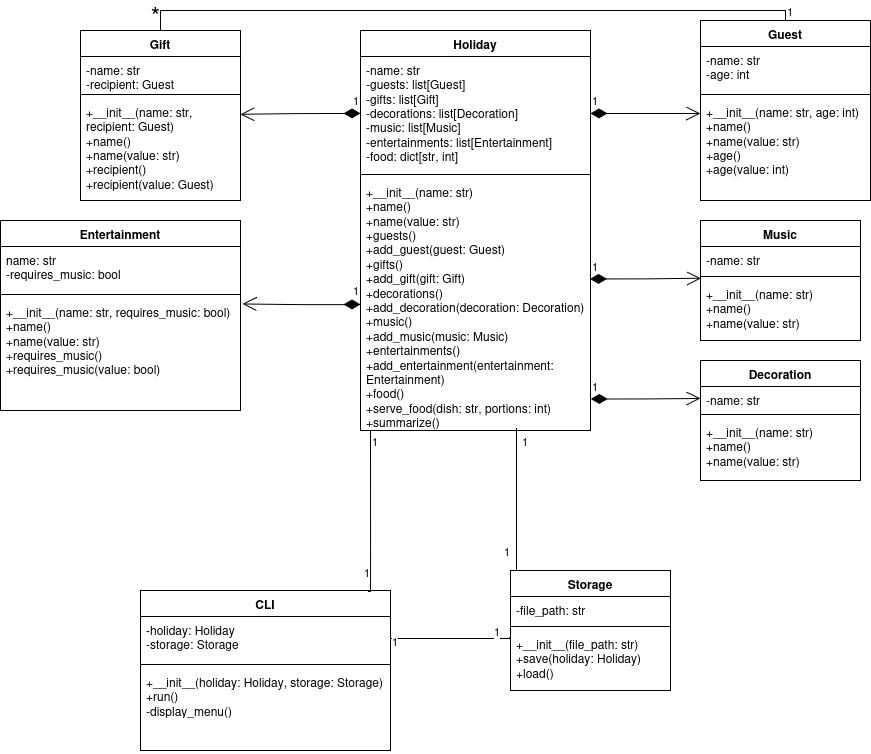

The diagram above was exported from draw.io. Its source (the exported page's mxGraphModel, read from the mxfile embedded in the PNG):
<mxGraphModel dx="1867" dy="918" grid="1" gridSize="10" guides="1" tooltips="1" connect="1" arrows="1" fold="1" page="1" pageScale="1" pageWidth="827" pageHeight="1169" math="0" shadow="0">
  <root>
    <mxCell id="0" />
    <mxCell id="1" parent="0" />
    <mxCell id="G_VWPAo2oLUxKSSbVs_l-5" value="Decoration" style="swimlane;fontStyle=1;align=center;verticalAlign=top;childLayout=stackLayout;horizontal=1;startSize=26;horizontalStack=0;resizeParent=1;resizeParentMax=0;resizeLast=0;collapsible=1;marginBottom=0;whiteSpace=wrap;html=1;" vertex="1" parent="1">
      <mxGeometry x="1060" y="440" width="160" height="120" as="geometry" />
    </mxCell>
    <mxCell id="G_VWPAo2oLUxKSSbVs_l-6" value="-name: str" style="text;strokeColor=none;fillColor=none;align=left;verticalAlign=top;spacingLeft=4;spacingRight=4;overflow=hidden;rotatable=0;points=[[0,0.5],[1,0.5]];portConstraint=eastwest;whiteSpace=wrap;html=1;" vertex="1" parent="G_VWPAo2oLUxKSSbVs_l-5">
      <mxGeometry y="26" width="160" height="24" as="geometry" />
    </mxCell>
    <mxCell id="G_VWPAo2oLUxKSSbVs_l-7" value="" style="line;strokeWidth=1;fillColor=none;align=left;verticalAlign=middle;spacingTop=-1;spacingLeft=3;spacingRight=3;rotatable=0;labelPosition=right;points=[];portConstraint=eastwest;strokeColor=inherit;" vertex="1" parent="G_VWPAo2oLUxKSSbVs_l-5">
      <mxGeometry y="50" width="160" height="8" as="geometry" />
    </mxCell>
    <mxCell id="G_VWPAo2oLUxKSSbVs_l-8" value="+__init__(name: str)&lt;br&gt;+name()&lt;br&gt;+name(value: str)" style="text;strokeColor=none;fillColor=none;align=left;verticalAlign=top;spacingLeft=4;spacingRight=4;overflow=hidden;rotatable=0;points=[[0,0.5],[1,0.5]];portConstraint=eastwest;whiteSpace=wrap;html=1;" vertex="1" parent="G_VWPAo2oLUxKSSbVs_l-5">
      <mxGeometry y="58" width="160" height="62" as="geometry" />
    </mxCell>
    <mxCell id="G_VWPAo2oLUxKSSbVs_l-9" value="Gift" style="swimlane;fontStyle=1;align=center;verticalAlign=top;childLayout=stackLayout;horizontal=1;startSize=26;horizontalStack=0;resizeParent=1;resizeParentMax=0;resizeLast=0;collapsible=1;marginBottom=0;whiteSpace=wrap;html=1;" vertex="1" parent="1">
      <mxGeometry x="440" y="110" width="160" height="170" as="geometry" />
    </mxCell>
    <mxCell id="G_VWPAo2oLUxKSSbVs_l-10" value="-name: str&lt;br&gt;-recipient: Guest" style="text;strokeColor=none;fillColor=none;align=left;verticalAlign=top;spacingLeft=4;spacingRight=4;overflow=hidden;rotatable=0;points=[[0,0.5],[1,0.5]];portConstraint=eastwest;whiteSpace=wrap;html=1;" vertex="1" parent="G_VWPAo2oLUxKSSbVs_l-9">
      <mxGeometry y="26" width="160" height="34" as="geometry" />
    </mxCell>
    <mxCell id="G_VWPAo2oLUxKSSbVs_l-11" value="" style="line;strokeWidth=1;fillColor=none;align=left;verticalAlign=middle;spacingTop=-1;spacingLeft=3;spacingRight=3;rotatable=0;labelPosition=right;points=[];portConstraint=eastwest;strokeColor=inherit;" vertex="1" parent="G_VWPAo2oLUxKSSbVs_l-9">
      <mxGeometry y="60" width="160" height="8" as="geometry" />
    </mxCell>
    <mxCell id="G_VWPAo2oLUxKSSbVs_l-12" value="+__init__(name: str, recipient: Guest)&lt;br&gt;+name()&lt;br&gt;+name(value: str)&lt;br&gt;+recipient()&lt;br&gt;+recipient(value: Guest)" style="text;strokeColor=none;fillColor=none;align=left;verticalAlign=top;spacingLeft=4;spacingRight=4;overflow=hidden;rotatable=0;points=[[0,0.5],[1,0.5]];portConstraint=eastwest;whiteSpace=wrap;html=1;" vertex="1" parent="G_VWPAo2oLUxKSSbVs_l-9">
      <mxGeometry y="68" width="160" height="102" as="geometry" />
    </mxCell>
    <mxCell id="G_VWPAo2oLUxKSSbVs_l-13" value="Guest" style="swimlane;fontStyle=1;align=center;verticalAlign=top;childLayout=stackLayout;horizontal=1;startSize=26;horizontalStack=0;resizeParent=1;resizeParentMax=0;resizeLast=0;collapsible=1;marginBottom=0;whiteSpace=wrap;html=1;" vertex="1" parent="1">
      <mxGeometry x="1060" y="100" width="170" height="180" as="geometry" />
    </mxCell>
    <mxCell id="G_VWPAo2oLUxKSSbVs_l-14" value="-name: str&lt;br&gt;-age: int" style="text;strokeColor=none;fillColor=none;align=left;verticalAlign=top;spacingLeft=4;spacingRight=4;overflow=hidden;rotatable=0;points=[[0,0.5],[1,0.5]];portConstraint=eastwest;whiteSpace=wrap;html=1;" vertex="1" parent="G_VWPAo2oLUxKSSbVs_l-13">
      <mxGeometry y="26" width="170" height="44" as="geometry" />
    </mxCell>
    <mxCell id="G_VWPAo2oLUxKSSbVs_l-15" value="" style="line;strokeWidth=1;fillColor=none;align=left;verticalAlign=middle;spacingTop=-1;spacingLeft=3;spacingRight=3;rotatable=0;labelPosition=right;points=[];portConstraint=eastwest;strokeColor=inherit;" vertex="1" parent="G_VWPAo2oLUxKSSbVs_l-13">
      <mxGeometry y="70" width="170" height="8" as="geometry" />
    </mxCell>
    <mxCell id="G_VWPAo2oLUxKSSbVs_l-16" value="+__init__(name: str, age: int)&lt;br&gt;+name()&lt;br&gt;+name(value: str)&lt;br&gt;+age()&lt;br&gt;+age(value: int)" style="text;strokeColor=none;fillColor=none;align=left;verticalAlign=top;spacingLeft=4;spacingRight=4;overflow=hidden;rotatable=0;points=[[0,0.5],[1,0.5]];portConstraint=eastwest;whiteSpace=wrap;html=1;" vertex="1" parent="G_VWPAo2oLUxKSSbVs_l-13">
      <mxGeometry y="78" width="170" height="102" as="geometry" />
    </mxCell>
    <mxCell id="G_VWPAo2oLUxKSSbVs_l-17" value="Holiday" style="swimlane;fontStyle=1;align=center;verticalAlign=top;childLayout=stackLayout;horizontal=1;startSize=26;horizontalStack=0;resizeParent=1;resizeParentMax=0;resizeLast=0;collapsible=1;marginBottom=0;whiteSpace=wrap;html=1;" vertex="1" parent="1">
      <mxGeometry x="720" y="110" width="230" height="400" as="geometry" />
    </mxCell>
    <mxCell id="G_VWPAo2oLUxKSSbVs_l-18" value="-name: str&lt;br&gt;-guests: list[Guest]&lt;br&gt;-gifts: list[Gift]&lt;br&gt;-decorations: list[Decoration]&lt;br&gt;-music: list[Music]&lt;br&gt;-entertainments: list[Entertainment]&lt;br&gt;-food: dict[str, int]" style="text;strokeColor=none;fillColor=none;align=left;verticalAlign=top;spacingLeft=4;spacingRight=4;overflow=hidden;rotatable=0;points=[[0,0.5],[1,0.5]];portConstraint=eastwest;whiteSpace=wrap;html=1;" vertex="1" parent="G_VWPAo2oLUxKSSbVs_l-17">
      <mxGeometry y="26" width="230" height="114" as="geometry" />
    </mxCell>
    <mxCell id="G_VWPAo2oLUxKSSbVs_l-19" value="" style="line;strokeWidth=1;fillColor=none;align=left;verticalAlign=middle;spacingTop=-1;spacingLeft=3;spacingRight=3;rotatable=0;labelPosition=right;points=[];portConstraint=eastwest;strokeColor=inherit;" vertex="1" parent="G_VWPAo2oLUxKSSbVs_l-17">
      <mxGeometry y="140" width="230" height="8" as="geometry" />
    </mxCell>
    <mxCell id="G_VWPAo2oLUxKSSbVs_l-20" value="+__init__(name: str)&lt;br&gt;+name()&lt;br&gt;+name(value: str)&lt;br&gt;+guests()&lt;br&gt;+add_guest(guest: Guest)&lt;br&gt;+gifts()&lt;br&gt;+add_gift(gift: Gift)&lt;br&gt;+decorations()&lt;br&gt;+add_decoration(decoration: Decoration)&lt;br&gt;+music()&lt;br&gt;+add_music(music: Music)&lt;br&gt;+entertainments()&lt;br&gt;+add_entertainment(entertainment: Entertainment)&lt;br&gt;+food()&lt;br&gt;+serve_food(dish: str, portions: int)&lt;br&gt;+summarize()" style="text;strokeColor=none;fillColor=none;align=left;verticalAlign=top;spacingLeft=4;spacingRight=4;overflow=hidden;rotatable=0;points=[[0,0.5],[1,0.5]];portConstraint=eastwest;whiteSpace=wrap;html=1;" vertex="1" parent="G_VWPAo2oLUxKSSbVs_l-17">
      <mxGeometry y="148" width="230" height="252" as="geometry" />
    </mxCell>
    <mxCell id="G_VWPAo2oLUxKSSbVs_l-21" value="Music" style="swimlane;fontStyle=1;align=center;verticalAlign=top;childLayout=stackLayout;horizontal=1;startSize=26;horizontalStack=0;resizeParent=1;resizeParentMax=0;resizeLast=0;collapsible=1;marginBottom=0;whiteSpace=wrap;html=1;" vertex="1" parent="1">
      <mxGeometry x="1060" y="300" width="160" height="120" as="geometry" />
    </mxCell>
    <mxCell id="G_VWPAo2oLUxKSSbVs_l-22" value="-name: str" style="text;strokeColor=none;fillColor=none;align=left;verticalAlign=top;spacingLeft=4;spacingRight=4;overflow=hidden;rotatable=0;points=[[0,0.5],[1,0.5]];portConstraint=eastwest;whiteSpace=wrap;html=1;" vertex="1" parent="G_VWPAo2oLUxKSSbVs_l-21">
      <mxGeometry y="26" width="160" height="26" as="geometry" />
    </mxCell>
    <mxCell id="G_VWPAo2oLUxKSSbVs_l-23" value="" style="line;strokeWidth=1;fillColor=none;align=left;verticalAlign=middle;spacingTop=-1;spacingLeft=3;spacingRight=3;rotatable=0;labelPosition=right;points=[];portConstraint=eastwest;strokeColor=inherit;" vertex="1" parent="G_VWPAo2oLUxKSSbVs_l-21">
      <mxGeometry y="52" width="160" height="8" as="geometry" />
    </mxCell>
    <mxCell id="G_VWPAo2oLUxKSSbVs_l-24" value="+__init__(name: str)&lt;br&gt;+name()&lt;br&gt;+name(value: str)&lt;div&gt;&lt;br/&gt;&lt;/div&gt;" style="text;strokeColor=none;fillColor=none;align=left;verticalAlign=top;spacingLeft=4;spacingRight=4;overflow=hidden;rotatable=0;points=[[0,0.5],[1,0.5]];portConstraint=eastwest;whiteSpace=wrap;html=1;" vertex="1" parent="G_VWPAo2oLUxKSSbVs_l-21">
      <mxGeometry y="60" width="160" height="60" as="geometry" />
    </mxCell>
    <mxCell id="G_VWPAo2oLUxKSSbVs_l-25" value="Entertainment" style="swimlane;fontStyle=1;align=center;verticalAlign=top;childLayout=stackLayout;horizontal=1;startSize=26;horizontalStack=0;resizeParent=1;resizeParentMax=0;resizeLast=0;collapsible=1;marginBottom=0;whiteSpace=wrap;html=1;" vertex="1" parent="1">
      <mxGeometry x="360" y="300" width="240" height="190" as="geometry" />
    </mxCell>
    <mxCell id="G_VWPAo2oLUxKSSbVs_l-26" value="name: str&lt;br&gt;-requires_music: bool" style="text;strokeColor=none;fillColor=none;align=left;verticalAlign=top;spacingLeft=4;spacingRight=4;overflow=hidden;rotatable=0;points=[[0,0.5],[1,0.5]];portConstraint=eastwest;whiteSpace=wrap;html=1;" vertex="1" parent="G_VWPAo2oLUxKSSbVs_l-25">
      <mxGeometry y="26" width="240" height="44" as="geometry" />
    </mxCell>
    <mxCell id="G_VWPAo2oLUxKSSbVs_l-27" value="" style="line;strokeWidth=1;fillColor=none;align=left;verticalAlign=middle;spacingTop=-1;spacingLeft=3;spacingRight=3;rotatable=0;labelPosition=right;points=[];portConstraint=eastwest;strokeColor=inherit;" vertex="1" parent="G_VWPAo2oLUxKSSbVs_l-25">
      <mxGeometry y="70" width="240" height="8" as="geometry" />
    </mxCell>
    <mxCell id="G_VWPAo2oLUxKSSbVs_l-28" value="+__init__(name: str, requires_music: bool)&lt;br&gt;+name()&lt;br&gt;+name(value: str)&lt;br&gt;+requires_music()&lt;br&gt;+requires_music(value: bool)" style="text;strokeColor=none;fillColor=none;align=left;verticalAlign=top;spacingLeft=4;spacingRight=4;overflow=hidden;rotatable=0;points=[[0,0.5],[1,0.5]];portConstraint=eastwest;whiteSpace=wrap;html=1;" vertex="1" parent="G_VWPAo2oLUxKSSbVs_l-25">
      <mxGeometry y="78" width="240" height="112" as="geometry" />
    </mxCell>
    <mxCell id="G_VWPAo2oLUxKSSbVs_l-29" value="Storage" style="swimlane;fontStyle=1;align=center;verticalAlign=top;childLayout=stackLayout;horizontal=1;startSize=26;horizontalStack=0;resizeParent=1;resizeParentMax=0;resizeLast=0;collapsible=1;marginBottom=0;whiteSpace=wrap;html=1;" vertex="1" parent="1">
      <mxGeometry x="870" y="650" width="160" height="120" as="geometry" />
    </mxCell>
    <mxCell id="G_VWPAo2oLUxKSSbVs_l-30" value="-file_path: str" style="text;strokeColor=none;fillColor=none;align=left;verticalAlign=top;spacingLeft=4;spacingRight=4;overflow=hidden;rotatable=0;points=[[0,0.5],[1,0.5]];portConstraint=eastwest;whiteSpace=wrap;html=1;" vertex="1" parent="G_VWPAo2oLUxKSSbVs_l-29">
      <mxGeometry y="26" width="160" height="26" as="geometry" />
    </mxCell>
    <mxCell id="G_VWPAo2oLUxKSSbVs_l-31" value="" style="line;strokeWidth=1;fillColor=none;align=left;verticalAlign=middle;spacingTop=-1;spacingLeft=3;spacingRight=3;rotatable=0;labelPosition=right;points=[];portConstraint=eastwest;strokeColor=inherit;" vertex="1" parent="G_VWPAo2oLUxKSSbVs_l-29">
      <mxGeometry y="52" width="160" height="8" as="geometry" />
    </mxCell>
    <mxCell id="G_VWPAo2oLUxKSSbVs_l-32" value="+__init__(file_path: str)&lt;br&gt;+save(holiday: Holiday)&lt;br&gt;+load()" style="text;strokeColor=none;fillColor=none;align=left;verticalAlign=top;spacingLeft=4;spacingRight=4;overflow=hidden;rotatable=0;points=[[0,0.5],[1,0.5]];portConstraint=eastwest;whiteSpace=wrap;html=1;" vertex="1" parent="G_VWPAo2oLUxKSSbVs_l-29">
      <mxGeometry y="60" width="160" height="60" as="geometry" />
    </mxCell>
    <mxCell id="G_VWPAo2oLUxKSSbVs_l-33" value="CLI" style="swimlane;fontStyle=1;align=center;verticalAlign=top;childLayout=stackLayout;horizontal=1;startSize=26;horizontalStack=0;resizeParent=1;resizeParentMax=0;resizeLast=0;collapsible=1;marginBottom=0;whiteSpace=wrap;html=1;" vertex="1" parent="1">
      <mxGeometry x="500" y="670" width="250" height="160" as="geometry" />
    </mxCell>
    <mxCell id="G_VWPAo2oLUxKSSbVs_l-34" value="-holiday: Holiday&lt;br&gt;-storage: Storage" style="text;strokeColor=none;fillColor=none;align=left;verticalAlign=top;spacingLeft=4;spacingRight=4;overflow=hidden;rotatable=0;points=[[0,0.5],[1,0.5]];portConstraint=eastwest;whiteSpace=wrap;html=1;" vertex="1" parent="G_VWPAo2oLUxKSSbVs_l-33">
      <mxGeometry y="26" width="250" height="44" as="geometry" />
    </mxCell>
    <mxCell id="G_VWPAo2oLUxKSSbVs_l-35" value="" style="line;strokeWidth=1;fillColor=none;align=left;verticalAlign=middle;spacingTop=-1;spacingLeft=3;spacingRight=3;rotatable=0;labelPosition=right;points=[];portConstraint=eastwest;strokeColor=inherit;" vertex="1" parent="G_VWPAo2oLUxKSSbVs_l-33">
      <mxGeometry y="70" width="250" height="8" as="geometry" />
    </mxCell>
    <mxCell id="G_VWPAo2oLUxKSSbVs_l-36" value="+__init__(holiday: Holiday, storage: Storage)&lt;br&gt;+run()&lt;br&gt;-display_menu()" style="text;strokeColor=none;fillColor=none;align=left;verticalAlign=top;spacingLeft=4;spacingRight=4;overflow=hidden;rotatable=0;points=[[0,0.5],[1,0.5]];portConstraint=eastwest;whiteSpace=wrap;html=1;" vertex="1" parent="G_VWPAo2oLUxKSSbVs_l-33">
      <mxGeometry y="78" width="250" height="82" as="geometry" />
    </mxCell>
    <mxCell id="G_VWPAo2oLUxKSSbVs_l-44" value="1" style="endArrow=open;html=1;endSize=12;startArrow=diamondThin;startSize=14;startFill=1;edgeStyle=orthogonalEdgeStyle;align=left;verticalAlign=bottom;rounded=0;exitX=0;exitY=0.5;exitDx=0;exitDy=0;entryX=1;entryY=0.155;entryDx=0;entryDy=0;entryPerimeter=0;" edge="1" parent="1" source="G_VWPAo2oLUxKSSbVs_l-18" target="G_VWPAo2oLUxKSSbVs_l-12">
      <mxGeometry x="-0.8344" y="-3" relative="1" as="geometry">
        <mxPoint x="660" y="390" as="sourcePoint" />
        <mxPoint x="820" y="390" as="targetPoint" />
        <mxPoint as="offset" />
      </mxGeometry>
    </mxCell>
    <mxCell id="G_VWPAo2oLUxKSSbVs_l-45" value="1" style="endArrow=open;html=1;endSize=12;startArrow=diamondThin;startSize=14;startFill=1;edgeStyle=orthogonalEdgeStyle;align=left;verticalAlign=bottom;rounded=0;exitX=0;exitY=0.5;exitDx=0;exitDy=0;entryX=1.008;entryY=0.048;entryDx=0;entryDy=0;entryPerimeter=0;" edge="1" parent="1" source="G_VWPAo2oLUxKSSbVs_l-20" target="G_VWPAo2oLUxKSSbVs_l-28">
      <mxGeometry x="-0.8315" y="-4" relative="1" as="geometry">
        <mxPoint x="660" y="350" as="sourcePoint" />
        <mxPoint x="820" y="350" as="targetPoint" />
        <mxPoint as="offset" />
      </mxGeometry>
    </mxCell>
    <mxCell id="G_VWPAo2oLUxKSSbVs_l-46" value="1" style="endArrow=open;html=1;endSize=12;startArrow=diamondThin;startSize=14;startFill=1;edgeStyle=orthogonalEdgeStyle;align=left;verticalAlign=bottom;rounded=0;exitX=1;exitY=0.5;exitDx=0;exitDy=0;entryX=-0.001;entryY=0.147;entryDx=0;entryDy=0;entryPerimeter=0;" edge="1" parent="1" source="G_VWPAo2oLUxKSSbVs_l-18" target="G_VWPAo2oLUxKSSbVs_l-16">
      <mxGeometry x="-1" y="3" relative="1" as="geometry">
        <mxPoint x="780" y="280" as="sourcePoint" />
        <mxPoint x="940" y="280" as="targetPoint" />
      </mxGeometry>
    </mxCell>
    <mxCell id="G_VWPAo2oLUxKSSbVs_l-47" value="1" style="endArrow=open;html=1;endSize=12;startArrow=diamondThin;startSize=14;startFill=1;edgeStyle=orthogonalEdgeStyle;align=left;verticalAlign=bottom;rounded=0;exitX=0.998;exitY=0.399;exitDx=0;exitDy=0;exitPerimeter=0;entryX=0.003;entryY=-0.036;entryDx=0;entryDy=0;entryPerimeter=0;" edge="1" parent="1" source="G_VWPAo2oLUxKSSbVs_l-20" target="G_VWPAo2oLUxKSSbVs_l-24">
      <mxGeometry x="-1" y="3" relative="1" as="geometry">
        <mxPoint x="780" y="280" as="sourcePoint" />
        <mxPoint x="940" y="280" as="targetPoint" />
      </mxGeometry>
    </mxCell>
    <mxCell id="G_VWPAo2oLUxKSSbVs_l-48" value="1" style="endArrow=open;html=1;endSize=12;startArrow=diamondThin;startSize=14;startFill=1;edgeStyle=orthogonalEdgeStyle;align=left;verticalAlign=bottom;rounded=0;exitX=1.001;exitY=0.875;exitDx=0;exitDy=0;exitPerimeter=0;" edge="1" parent="1" source="G_VWPAo2oLUxKSSbVs_l-20" target="G_VWPAo2oLUxKSSbVs_l-6">
      <mxGeometry x="-1" y="3" relative="1" as="geometry">
        <mxPoint x="760" y="490" as="sourcePoint" />
        <mxPoint x="920" y="490" as="targetPoint" />
      </mxGeometry>
    </mxCell>
    <mxCell id="G_VWPAo2oLUxKSSbVs_l-49" value="" style="endArrow=none;html=1;edgeStyle=orthogonalEdgeStyle;rounded=0;exitX=0.5;exitY=0;exitDx=0;exitDy=0;entryX=0.5;entryY=0;entryDx=0;entryDy=0;" edge="1" parent="1" source="G_VWPAo2oLUxKSSbVs_l-13" target="G_VWPAo2oLUxKSSbVs_l-9">
      <mxGeometry relative="1" as="geometry">
        <mxPoint x="860" y="470" as="sourcePoint" />
        <mxPoint x="1020" y="470" as="targetPoint" />
      </mxGeometry>
    </mxCell>
    <mxCell id="G_VWPAo2oLUxKSSbVs_l-50" value="1" style="edgeLabel;resizable=0;html=1;align=left;verticalAlign=bottom;" connectable="0" vertex="1" parent="G_VWPAo2oLUxKSSbVs_l-49">
      <mxGeometry x="-1" relative="1" as="geometry" />
    </mxCell>
    <mxCell id="G_VWPAo2oLUxKSSbVs_l-51" value="&lt;font style=&quot;font-size: 24px;&quot;&gt;*&lt;/font&gt;" style="edgeLabel;resizable=0;html=1;align=right;verticalAlign=bottom;" connectable="0" vertex="1" parent="G_VWPAo2oLUxKSSbVs_l-49">
      <mxGeometry x="1" relative="1" as="geometry">
        <mxPoint as="offset" />
      </mxGeometry>
    </mxCell>
    <mxCell id="G_VWPAo2oLUxKSSbVs_l-52" value="" style="endArrow=none;html=1;edgeStyle=orthogonalEdgeStyle;rounded=0;exitX=0.678;exitY=0.992;exitDx=0;exitDy=0;exitPerimeter=0;entryX=0.412;entryY=0;entryDx=0;entryDy=0;entryPerimeter=0;" edge="1" parent="1" source="G_VWPAo2oLUxKSSbVs_l-20" target="G_VWPAo2oLUxKSSbVs_l-29">
      <mxGeometry relative="1" as="geometry">
        <mxPoint x="1060" y="380" as="sourcePoint" />
        <mxPoint x="1220" y="380" as="targetPoint" />
        <Array as="points">
          <mxPoint x="876" y="590" />
          <mxPoint x="876" y="590" />
        </Array>
      </mxGeometry>
    </mxCell>
    <mxCell id="G_VWPAo2oLUxKSSbVs_l-53" value="1" style="edgeLabel;resizable=0;html=1;align=left;verticalAlign=bottom;" connectable="0" vertex="1" parent="G_VWPAo2oLUxKSSbVs_l-52">
      <mxGeometry x="-1" relative="1" as="geometry">
        <mxPoint x="4" y="22" as="offset" />
      </mxGeometry>
    </mxCell>
    <mxCell id="G_VWPAo2oLUxKSSbVs_l-54" value="1" style="edgeLabel;resizable=0;html=1;align=right;verticalAlign=bottom;" connectable="0" vertex="1" parent="G_VWPAo2oLUxKSSbVs_l-52">
      <mxGeometry x="1" relative="1" as="geometry">
        <mxPoint x="-66" y="-10" as="offset" />
      </mxGeometry>
    </mxCell>
    <mxCell id="G_VWPAo2oLUxKSSbVs_l-55" value="" style="endArrow=none;html=1;edgeStyle=orthogonalEdgeStyle;rounded=0;entryX=0.91;entryY=0.006;entryDx=0;entryDy=0;entryPerimeter=0;" edge="1" parent="1" target="G_VWPAo2oLUxKSSbVs_l-33">
      <mxGeometry relative="1" as="geometry">
        <mxPoint x="730" y="510" as="sourcePoint" />
        <mxPoint x="730" y="672" as="targetPoint" />
        <Array as="points">
          <mxPoint x="730" y="671" />
        </Array>
      </mxGeometry>
    </mxCell>
    <mxCell id="G_VWPAo2oLUxKSSbVs_l-56" value="1" style="edgeLabel;resizable=0;html=1;align=left;verticalAlign=bottom;" connectable="0" vertex="1" parent="G_VWPAo2oLUxKSSbVs_l-55">
      <mxGeometry x="-1" relative="1" as="geometry">
        <mxPoint y="20" as="offset" />
      </mxGeometry>
    </mxCell>
    <mxCell id="G_VWPAo2oLUxKSSbVs_l-57" value="1" style="edgeLabel;resizable=0;html=1;align=right;verticalAlign=bottom;" connectable="0" vertex="1" parent="G_VWPAo2oLUxKSSbVs_l-55">
      <mxGeometry x="1" relative="1" as="geometry">
        <mxPoint x="2" y="-10" as="offset" />
      </mxGeometry>
    </mxCell>
    <mxCell id="G_VWPAo2oLUxKSSbVs_l-58" value="" style="endArrow=none;html=1;edgeStyle=orthogonalEdgeStyle;rounded=0;exitX=1;exitY=0.5;exitDx=0;exitDy=0;entryX=-0.006;entryY=0.112;entryDx=0;entryDy=0;entryPerimeter=0;" edge="1" parent="1" source="G_VWPAo2oLUxKSSbVs_l-34" target="G_VWPAo2oLUxKSSbVs_l-32">
      <mxGeometry relative="1" as="geometry">
        <mxPoint x="886" y="518" as="sourcePoint" />
        <mxPoint x="946" y="660" as="targetPoint" />
        <Array as="points">
          <mxPoint x="869" y="718" />
        </Array>
      </mxGeometry>
    </mxCell>
    <mxCell id="G_VWPAo2oLUxKSSbVs_l-59" value="1" style="edgeLabel;resizable=0;html=1;align=left;verticalAlign=bottom;" connectable="0" vertex="1" parent="G_VWPAo2oLUxKSSbVs_l-58">
      <mxGeometry x="-1" relative="1" as="geometry">
        <mxPoint y="12" as="offset" />
      </mxGeometry>
    </mxCell>
    <mxCell id="G_VWPAo2oLUxKSSbVs_l-60" value="1" style="edgeLabel;resizable=0;html=1;align=right;verticalAlign=bottom;" connectable="0" vertex="1" parent="G_VWPAo2oLUxKSSbVs_l-58">
      <mxGeometry x="1" relative="1" as="geometry">
        <mxPoint x="-9" y="3" as="offset" />
      </mxGeometry>
    </mxCell>
  </root>
</mxGraphModel>